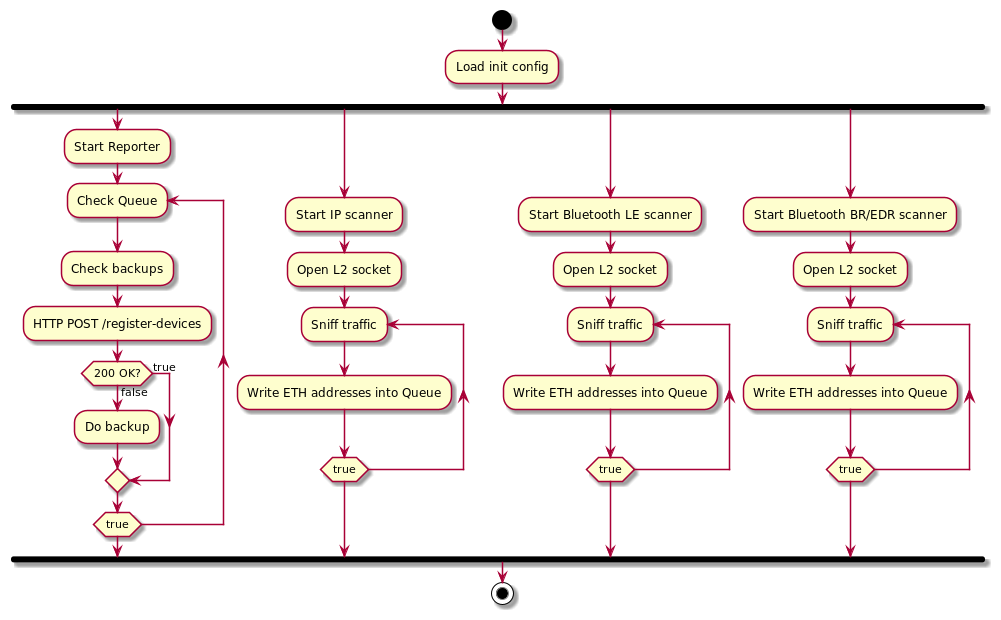

The diagram above was rendered by PlantUML. Its source (embedded in the PNG):
@startuml
'https://plantuml.com/activity-diagram-beta

start

:Load init config;

fork

:Start Reporter;
repeat :Check Queue;
:Check backups;
:HTTP POST /register-devices;
if(200 OK?) then (true)

else(false)
:Do backup;

endif
repeat while(true)

fork again

:Start IP scanner;
:Open L2 socket;
repeat :Sniff traffic;
:Write ETH addresses into Queue;
repeat while(true)

fork again

:Start Bluetooth LE scanner;

:Open L2 socket;
repeat :Sniff traffic;
:Write ETH addresses into Queue;
repeat while(true)

fork again

:Start Bluetooth BR/EDR scanner;

:Open L2 socket;
repeat :Sniff traffic;
:Write ETH addresses into Queue;
repeat while(true)

end fork

stop

@enduml